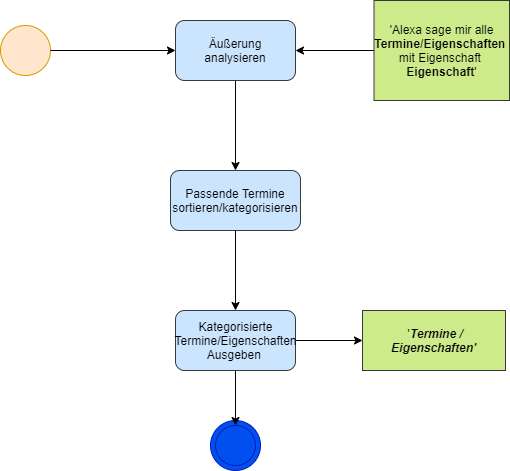

The diagram above was exported from draw.io. Its source (the exported page's mxGraphModel, read from the mxfile embedded in the PNG):
<mxGraphModel dx="1102" dy="642" grid="1" gridSize="10" guides="1" tooltips="1" connect="1" arrows="1" fold="1" page="1" pageScale="1" pageWidth="827" pageHeight="1169" math="0" shadow="0">
  <root>
    <mxCell id="0" />
    <mxCell id="1" parent="0" />
    <mxCell id="D5JneLQj2guxoiwz3cLh-1" value="" style="ellipse;whiteSpace=wrap;html=1;aspect=fixed;fillColor=#ffe6cc;strokeColor=#d79b00;" parent="1" vertex="1">
      <mxGeometry x="161" y="75" width="50" height="50" as="geometry" />
    </mxCell>
    <mxCell id="D5JneLQj2guxoiwz3cLh-2" value="" style="edgeStyle=orthogonalEdgeStyle;rounded=0;orthogonalLoop=1;jettySize=auto;html=1;" parent="1" source="D5JneLQj2guxoiwz3cLh-1" target="D5JneLQj2guxoiwz3cLh-4" edge="1">
      <mxGeometry relative="1" as="geometry">
        <mxPoint x="259" y="100" as="sourcePoint" />
      </mxGeometry>
    </mxCell>
    <mxCell id="D5JneLQj2guxoiwz3cLh-3" value="" style="edgeStyle=orthogonalEdgeStyle;rounded=0;orthogonalLoop=1;jettySize=auto;html=1;" parent="1" source="D5JneLQj2guxoiwz3cLh-4" target="D5JneLQj2guxoiwz3cLh-9" edge="1">
      <mxGeometry relative="1" as="geometry">
        <mxPoint x="396" y="190" as="targetPoint" />
      </mxGeometry>
    </mxCell>
    <mxCell id="D5JneLQj2guxoiwz3cLh-4" value="Äußerung analysieren" style="rounded=1;whiteSpace=wrap;html=1;fillColor=#cce5ff;strokeColor=#36393d;" parent="1" vertex="1">
      <mxGeometry x="336" y="70" width="120" height="60" as="geometry" />
    </mxCell>
    <mxCell id="D5JneLQj2guxoiwz3cLh-5" style="edgeStyle=orthogonalEdgeStyle;rounded=0;orthogonalLoop=1;jettySize=auto;html=1;exitX=0;exitY=0.5;exitDx=0;exitDy=0;entryX=1;entryY=0.5;entryDx=0;entryDy=0;" parent="1" source="D5JneLQj2guxoiwz3cLh-6" target="D5JneLQj2guxoiwz3cLh-4" edge="1">
      <mxGeometry relative="1" as="geometry" />
    </mxCell>
    <mxCell id="D5JneLQj2guxoiwz3cLh-6" value="'Alexa sage mir alle &lt;b&gt;Termine/Eigenschaften&amp;nbsp;&lt;br&gt;&lt;/b&gt;mit Eigenschaft&amp;nbsp;&lt;br&gt;&lt;b&gt;Eigenschaft&lt;/b&gt;'" style="rounded=0;whiteSpace=wrap;html=1;fillColor=#cdeb8b;strokeColor=#36393d;" parent="1" vertex="1">
      <mxGeometry x="534.5" y="50" width="135.5" height="100" as="geometry" />
    </mxCell>
    <mxCell id="D5JneLQj2guxoiwz3cLh-9" value="Passende Termine sortieren/kategorisieren" style="rounded=1;whiteSpace=wrap;html=1;fillColor=#cce5ff;strokeColor=#36393d;" parent="1" vertex="1">
      <mxGeometry x="331" y="220" width="130" height="60" as="geometry" />
    </mxCell>
    <mxCell id="D5JneLQj2guxoiwz3cLh-26" value="&amp;nbsp;'&lt;span style=&quot;font-style: italic&quot;&gt;&lt;b&gt;Termine / Eigenschaften'&lt;/b&gt;&lt;/span&gt;" style="rounded=0;whiteSpace=wrap;html=1;fillColor=#cdeb8b;strokeColor=#36393d;" parent="1" vertex="1">
      <mxGeometry x="523" y="360" width="143" height="60" as="geometry" />
    </mxCell>
    <mxCell id="D5JneLQj2guxoiwz3cLh-39" value="" style="ellipse;whiteSpace=wrap;html=1;aspect=fixed;fillColor=#0050ef;strokeColor=#001DBC;fontColor=#ffffff;" parent="1" vertex="1">
      <mxGeometry x="371" y="470" width="50" height="50" as="geometry" />
    </mxCell>
    <mxCell id="D5JneLQj2guxoiwz3cLh-40" value="" style="ellipse;whiteSpace=wrap;html=1;aspect=fixed;fillColor=#0050ef;strokeColor=#001DBC;fontColor=#ffffff;" parent="1" vertex="1">
      <mxGeometry x="376" y="475" width="40" height="40" as="geometry" />
    </mxCell>
    <mxCell id="IaoKfxRCVZD4CLzQ4o_s-1" value="" style="edgeStyle=orthogonalEdgeStyle;rounded=0;orthogonalLoop=1;jettySize=auto;html=1;" parent="1" source="pKeSfTL_5i4Log5KffdL-1" target="D5JneLQj2guxoiwz3cLh-40" edge="1">
      <mxGeometry relative="1" as="geometry" />
    </mxCell>
    <mxCell id="JY3apoRwibNvFAYwbwjF-8" value="" style="edgeStyle=orthogonalEdgeStyle;rounded=0;orthogonalLoop=1;jettySize=auto;html=1;" parent="1" source="pKeSfTL_5i4Log5KffdL-1" target="D5JneLQj2guxoiwz3cLh-26" edge="1">
      <mxGeometry relative="1" as="geometry" />
    </mxCell>
    <mxCell id="pKeSfTL_5i4Log5KffdL-1" value="Kategorisierte Termine/Eigenschaften Ausgeben&amp;nbsp;" style="rounded=1;whiteSpace=wrap;html=1;fillColor=#cce5ff;strokeColor=#36393d;" parent="1" vertex="1">
      <mxGeometry x="336" y="360" width="120" height="60" as="geometry" />
    </mxCell>
    <mxCell id="JY3apoRwibNvFAYwbwjF-2" value="" style="edgeStyle=orthogonalEdgeStyle;rounded=0;orthogonalLoop=1;jettySize=auto;html=1;entryX=0.5;entryY=0;entryDx=0;entryDy=0;" parent="1" source="D5JneLQj2guxoiwz3cLh-9" target="pKeSfTL_5i4Log5KffdL-1" edge="1">
      <mxGeometry relative="1" as="geometry">
        <mxPoint x="396" y="290" as="sourcePoint" />
        <mxPoint x="396" y="350" as="targetPoint" />
      </mxGeometry>
    </mxCell>
  </root>
</mxGraphModel>